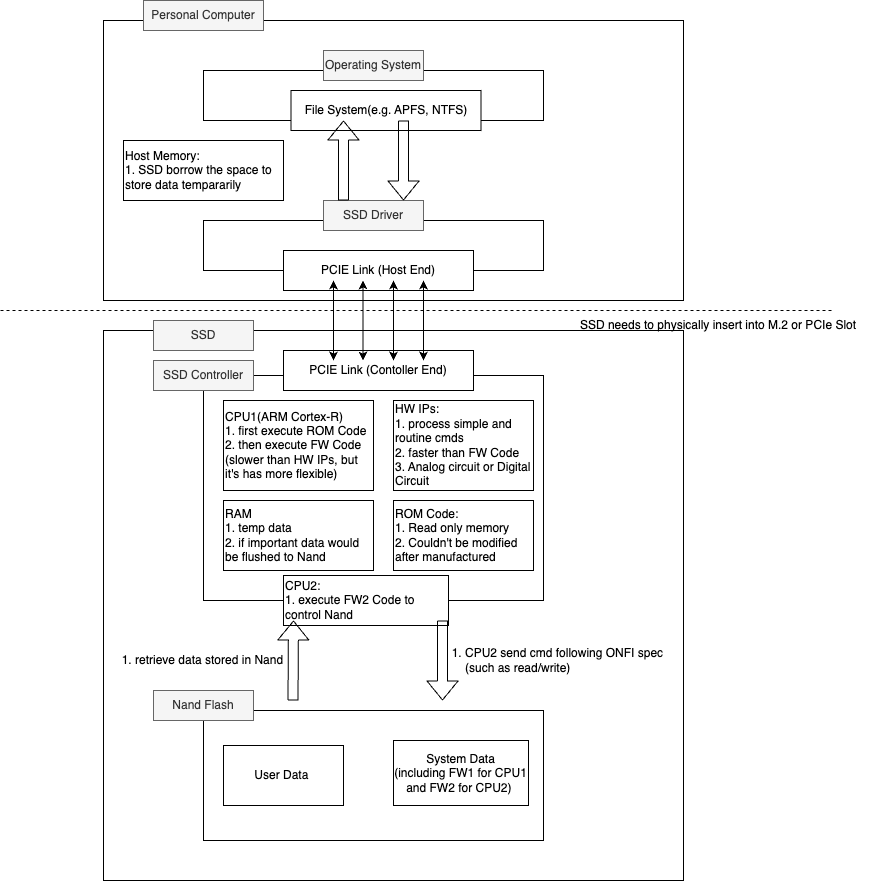

The diagram above was exported from draw.io. Its source (the exported page's mxGraphModel, read from the mxfile embedded in the PNG):
<mxGraphModel dx="2740" dy="2142" grid="1" gridSize="10" guides="1" tooltips="1" connect="1" arrows="1" fold="1" page="1" pageScale="1" pageWidth="827" pageHeight="1169" math="0" shadow="0">
  <root>
    <mxCell id="0" />
    <mxCell id="1" parent="0" />
    <mxCell id="71" value="" style="rounded=0;whiteSpace=wrap;html=1;" parent="1" vertex="1">
      <mxGeometry x="-380" y="-270" width="580" height="280" as="geometry" />
    </mxCell>
    <mxCell id="63" value="" style="rounded=0;whiteSpace=wrap;html=1;" parent="1" vertex="1">
      <mxGeometry x="-380" y="40" width="580" height="550" as="geometry" />
    </mxCell>
    <mxCell id="17" value="" style="rounded=0;whiteSpace=wrap;html=1;align=left;" parent="1" vertex="1">
      <mxGeometry x="-280" y="85" width="340" height="225" as="geometry" />
    </mxCell>
    <mxCell id="18" value="CPU1(ARM Cortex-R)&lt;div&gt;1. first execute ROM Code&lt;/div&gt;&lt;div&gt;2. then execute FW Code (slower than HW IPs, but it's has more flexible)&lt;/div&gt;" style="rounded=0;whiteSpace=wrap;html=1;align=left;" parent="1" vertex="1">
      <mxGeometry x="-260" y="110" width="150" height="90" as="geometry" />
    </mxCell>
    <mxCell id="19" value="CPU2:&lt;div&gt;1. execute FW2 Code to control Nand&lt;/div&gt;" style="rounded=0;whiteSpace=wrap;html=1;align=left;" parent="1" vertex="1">
      <mxGeometry x="-200" y="285" width="165" height="50" as="geometry" />
    </mxCell>
    <mxCell id="21" value="ROM Code:&lt;div&gt;1. Read only memory&lt;/div&gt;&lt;div&gt;2. Couldn't be modified after manufactured&lt;/div&gt;" style="rounded=0;whiteSpace=wrap;html=1;align=left;" parent="1" vertex="1">
      <mxGeometry x="-90" y="210" width="140" height="70" as="geometry" />
    </mxCell>
    <mxCell id="22" value="" style="rounded=0;whiteSpace=wrap;html=1;align=left;" parent="1" vertex="1">
      <mxGeometry x="-280" y="420" width="340" height="130" as="geometry" />
    </mxCell>
    <mxCell id="24" value="HW IPs:&amp;nbsp;&lt;div&gt;1. process simple and routine cmds&lt;/div&gt;&lt;div&gt;2. faster than FW Code&lt;/div&gt;&lt;div&gt;3. Analog circuit or Digital Circuit&lt;/div&gt;" style="rounded=0;whiteSpace=wrap;html=1;align=left;" parent="1" vertex="1">
      <mxGeometry x="-90" y="110" width="140" height="90" as="geometry" />
    </mxCell>
    <mxCell id="26" value="RAM&lt;div&gt;1. temp data&lt;/div&gt;&lt;div&gt;2. if important data would be flushed to Nand&lt;/div&gt;" style="rounded=0;whiteSpace=wrap;html=1;align=left;" parent="1" vertex="1">
      <mxGeometry x="-260" y="210" width="150" height="70" as="geometry" />
    </mxCell>
    <mxCell id="30" value="" style="shape=flexArrow;endArrow=classic;html=1;" parent="1" edge="1">
      <mxGeometry width="50" height="50" relative="1" as="geometry">
        <mxPoint x="-41" y="330" as="sourcePoint" />
        <mxPoint x="-41" y="410" as="targetPoint" />
      </mxGeometry>
    </mxCell>
    <mxCell id="31" value="" style="shape=flexArrow;endArrow=classic;html=1;" parent="1" edge="1">
      <mxGeometry width="50" height="50" relative="1" as="geometry">
        <mxPoint x="-190.5" y="410" as="sourcePoint" />
        <mxPoint x="-190" y="330" as="targetPoint" />
      </mxGeometry>
    </mxCell>
    <mxCell id="36" value="SSD Controller" style="text;html=1;align=center;verticalAlign=middle;whiteSpace=wrap;rounded=0;fillColor=#f5f5f5;fontColor=#333333;strokeColor=#666666;" parent="1" vertex="1">
      <mxGeometry x="-330" y="70" width="100" height="30" as="geometry" />
    </mxCell>
    <mxCell id="37" value="Nand Flash" style="text;html=1;align=center;verticalAlign=middle;whiteSpace=wrap;rounded=0;fillColor=#f5f5f5;fontColor=#333333;strokeColor=#666666;" parent="1" vertex="1">
      <mxGeometry x="-330" y="400" width="100" height="30" as="geometry" />
    </mxCell>
    <mxCell id="38" value="User Data&amp;nbsp;" style="rounded=0;whiteSpace=wrap;html=1;" parent="1" vertex="1">
      <mxGeometry x="-260" y="455" width="120" height="60" as="geometry" />
    </mxCell>
    <mxCell id="39" value="System Data&lt;div&gt;(including FW1 for CPU1 and FW2 for CPU2)&amp;nbsp;&lt;/div&gt;" style="rounded=0;whiteSpace=wrap;html=1;" parent="1" vertex="1">
      <mxGeometry x="-90" y="450" width="135" height="65" as="geometry" />
    </mxCell>
    <mxCell id="40" value="" style="rounded=0;whiteSpace=wrap;html=1;" parent="1" vertex="1">
      <mxGeometry x="-280" y="-70" width="340" height="50" as="geometry" />
    </mxCell>
    <mxCell id="42" value="SSD Driver" style="text;html=1;align=center;verticalAlign=middle;whiteSpace=wrap;rounded=0;fillColor=#f5f5f5;fontColor=#333333;strokeColor=#666666;" parent="1" vertex="1">
      <mxGeometry x="-160" y="-90" width="100" height="30" as="geometry" />
    </mxCell>
    <mxCell id="45" value="PCIE Link (Host End)" style="rounded=0;whiteSpace=wrap;html=1;" parent="1" vertex="1">
      <mxGeometry x="-200" y="-40" width="190" height="40" as="geometry" />
    </mxCell>
    <mxCell id="46" value="PCIE Link (Contoller End)" style="rounded=0;whiteSpace=wrap;html=1;" parent="1" vertex="1">
      <mxGeometry x="-200" y="60" width="190" height="40" as="geometry" />
    </mxCell>
    <mxCell id="49" value="" style="endArrow=classic;startArrow=classic;html=1;" parent="1" edge="1">
      <mxGeometry width="50" height="50" relative="1" as="geometry">
        <mxPoint x="-150" y="70" as="sourcePoint" />
        <mxPoint x="-150" y="-10" as="targetPoint" />
      </mxGeometry>
    </mxCell>
    <mxCell id="50" value="" style="endArrow=classic;startArrow=classic;html=1;" parent="1" edge="1">
      <mxGeometry width="50" height="50" relative="1" as="geometry">
        <mxPoint x="-120.5" y="70" as="sourcePoint" />
        <mxPoint x="-120.5" y="-10" as="targetPoint" />
      </mxGeometry>
    </mxCell>
    <mxCell id="51" value="" style="endArrow=classic;startArrow=classic;html=1;" parent="1" edge="1">
      <mxGeometry width="50" height="50" relative="1" as="geometry">
        <mxPoint x="-90" y="70" as="sourcePoint" />
        <mxPoint x="-90" y="-10" as="targetPoint" />
      </mxGeometry>
    </mxCell>
    <mxCell id="52" value="" style="endArrow=classic;startArrow=classic;html=1;" parent="1" edge="1">
      <mxGeometry width="50" height="50" relative="1" as="geometry">
        <mxPoint x="-60" y="70" as="sourcePoint" />
        <mxPoint x="-60" y="-10" as="targetPoint" />
      </mxGeometry>
    </mxCell>
    <mxCell id="57" value="&lt;ol&gt;&lt;li&gt;CPU2 send cmd following ONFI spec &lt;br&gt;(such as read/write)&lt;/li&gt;&lt;/ol&gt;" style="text;html=1;align=left;verticalAlign=middle;whiteSpace=wrap;rounded=0;" parent="1" vertex="1">
      <mxGeometry x="-60" y="350" width="300" height="40" as="geometry" />
    </mxCell>
    <mxCell id="58" value="&lt;ol&gt;&lt;li&gt;retrieve data stored in Nand&lt;/li&gt;&lt;/ol&gt;" style="text;html=1;align=left;verticalAlign=middle;whiteSpace=wrap;rounded=0;" parent="1" vertex="1">
      <mxGeometry x="-390" y="350" width="300" height="40" as="geometry" />
    </mxCell>
    <mxCell id="64" value="SSD" style="text;html=1;align=center;verticalAlign=middle;whiteSpace=wrap;rounded=0;fillColor=#f5f5f5;fontColor=#333333;strokeColor=#666666;" parent="1" vertex="1">
      <mxGeometry x="-330" y="30" width="100" height="30" as="geometry" />
    </mxCell>
    <mxCell id="65" value="" style="rounded=0;whiteSpace=wrap;html=1;" parent="1" vertex="1">
      <mxGeometry x="-280" y="-220" width="340" height="50" as="geometry" />
    </mxCell>
    <mxCell id="66" value="Operating System" style="text;html=1;align=center;verticalAlign=middle;whiteSpace=wrap;rounded=0;fillColor=#f5f5f5;fontColor=#333333;strokeColor=#666666;" parent="1" vertex="1">
      <mxGeometry x="-160" y="-240" width="100" height="30" as="geometry" />
    </mxCell>
    <mxCell id="67" value="File System(e.g. APFS, NTFS)" style="rounded=0;whiteSpace=wrap;html=1;" parent="1" vertex="1">
      <mxGeometry x="-192.5" y="-200" width="190" height="40" as="geometry" />
    </mxCell>
    <mxCell id="72" value="Personal Computer" style="text;html=1;align=center;verticalAlign=middle;whiteSpace=wrap;rounded=0;fillColor=#f5f5f5;fontColor=#333333;strokeColor=#666666;" parent="1" vertex="1">
      <mxGeometry x="-340" y="-290" width="120" height="30" as="geometry" />
    </mxCell>
    <mxCell id="73" value="" style="shape=flexArrow;endArrow=classic;html=1;" parent="1" edge="1">
      <mxGeometry width="50" height="50" relative="1" as="geometry">
        <mxPoint x="-80" y="-170" as="sourcePoint" />
        <mxPoint x="-80" y="-90" as="targetPoint" />
      </mxGeometry>
    </mxCell>
    <mxCell id="74" value="" style="shape=flexArrow;endArrow=classic;html=1;" parent="1" edge="1">
      <mxGeometry width="50" height="50" relative="1" as="geometry">
        <mxPoint x="-140" y="-90" as="sourcePoint" />
        <mxPoint x="-140" y="-170" as="targetPoint" />
      </mxGeometry>
    </mxCell>
    <mxCell id="75" value="Host Memory:&lt;div&gt;1. SSD borrow the space to store data tempararily&lt;/div&gt;" style="rounded=0;whiteSpace=wrap;html=1;align=left;" parent="1" vertex="1">
      <mxGeometry x="-360" y="-150" width="160" height="60" as="geometry" />
    </mxCell>
    <mxCell id="76" value="" style="endArrow=none;dashed=1;html=1;" parent="1" edge="1">
      <mxGeometry width="50" height="50" relative="1" as="geometry">
        <mxPoint x="-483" y="20" as="sourcePoint" />
        <mxPoint x="350" y="20" as="targetPoint" />
      </mxGeometry>
    </mxCell>
    <mxCell id="79" value="SSD needs to physically insert into M.2 or PCIe Slot" style="text;html=1;align=center;verticalAlign=middle;whiteSpace=wrap;rounded=0;" parent="1" vertex="1">
      <mxGeometry x="80" y="20" width="310" height="30" as="geometry" />
    </mxCell>
  </root>
</mxGraphModel>